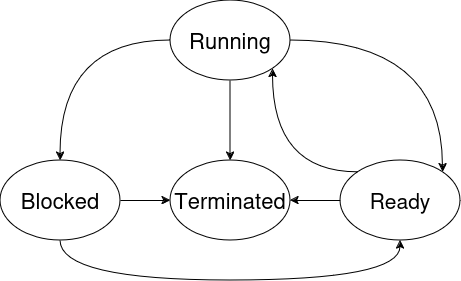

The diagram above was exported from draw.io. Its source (the exported page's mxGraphModel, read from the mxfile embedded in the PNG):
<mxGraphModel dx="1434" dy="761" grid="1" gridSize="10" guides="1" tooltips="1" connect="1" arrows="1" fold="1" page="1" pageScale="1" pageWidth="850" pageHeight="1100" math="0" shadow="0">
  <root>
    <mxCell id="0" />
    <mxCell id="1" parent="0" />
    <mxCell id="Kx4ekjDdHnxuw0beN8TC-8" style="edgeStyle=orthogonalEdgeStyle;rounded=0;orthogonalLoop=1;jettySize=auto;html=1;entryX=1;entryY=0;entryDx=0;entryDy=0;curved=1;exitX=1;exitY=0.5;exitDx=0;exitDy=0;" edge="1" parent="1" source="Kx4ekjDdHnxuw0beN8TC-1" target="Kx4ekjDdHnxuw0beN8TC-2">
      <mxGeometry relative="1" as="geometry" />
    </mxCell>
    <mxCell id="Kx4ekjDdHnxuw0beN8TC-13" style="edgeStyle=orthogonalEdgeStyle;rounded=0;orthogonalLoop=1;jettySize=auto;html=1;entryX=0.5;entryY=0;entryDx=0;entryDy=0;curved=1;exitX=0;exitY=0.5;exitDx=0;exitDy=0;" edge="1" parent="1" source="Kx4ekjDdHnxuw0beN8TC-1" target="Kx4ekjDdHnxuw0beN8TC-4">
      <mxGeometry relative="1" as="geometry" />
    </mxCell>
    <mxCell id="Kx4ekjDdHnxuw0beN8TC-15" style="edgeStyle=orthogonalEdgeStyle;rounded=0;orthogonalLoop=1;jettySize=auto;html=1;entryX=0.5;entryY=0;entryDx=0;entryDy=0;curved=1;" edge="1" parent="1" source="Kx4ekjDdHnxuw0beN8TC-1" target="Kx4ekjDdHnxuw0beN8TC-5">
      <mxGeometry relative="1" as="geometry" />
    </mxCell>
    <mxCell id="Kx4ekjDdHnxuw0beN8TC-1" value="&lt;font style=&quot;font-size: 22px;&quot;&gt;Running&lt;/font&gt;" style="ellipse;whiteSpace=wrap;html=1;" vertex="1" parent="1">
      <mxGeometry x="320" y="130" width="120" height="80" as="geometry" />
    </mxCell>
    <mxCell id="Kx4ekjDdHnxuw0beN8TC-17" style="edgeStyle=orthogonalEdgeStyle;rounded=0;orthogonalLoop=1;jettySize=auto;html=1;entryX=1;entryY=0.5;entryDx=0;entryDy=0;" edge="1" parent="1" source="Kx4ekjDdHnxuw0beN8TC-2" target="Kx4ekjDdHnxuw0beN8TC-5">
      <mxGeometry relative="1" as="geometry" />
    </mxCell>
    <mxCell id="Kx4ekjDdHnxuw0beN8TC-18" style="edgeStyle=orthogonalEdgeStyle;rounded=0;orthogonalLoop=1;jettySize=auto;html=1;entryX=1;entryY=1;entryDx=0;entryDy=0;exitX=0;exitY=0;exitDx=0;exitDy=0;curved=1;" edge="1" parent="1" source="Kx4ekjDdHnxuw0beN8TC-2" target="Kx4ekjDdHnxuw0beN8TC-1">
      <mxGeometry relative="1" as="geometry" />
    </mxCell>
    <mxCell id="Kx4ekjDdHnxuw0beN8TC-2" value="&lt;font style=&quot;font-size: 21px;&quot;&gt;Ready&lt;/font&gt;" style="ellipse;whiteSpace=wrap;html=1;" vertex="1" parent="1">
      <mxGeometry x="490" y="290" width="120" height="80" as="geometry" />
    </mxCell>
    <mxCell id="Kx4ekjDdHnxuw0beN8TC-12" style="edgeStyle=orthogonalEdgeStyle;rounded=0;orthogonalLoop=1;jettySize=auto;html=1;entryX=0.5;entryY=1;entryDx=0;entryDy=0;exitX=0.5;exitY=1;exitDx=0;exitDy=0;curved=1;" edge="1" parent="1" source="Kx4ekjDdHnxuw0beN8TC-4" target="Kx4ekjDdHnxuw0beN8TC-2">
      <mxGeometry relative="1" as="geometry">
        <Array as="points">
          <mxPoint x="210" y="410" />
          <mxPoint x="550" y="410" />
        </Array>
      </mxGeometry>
    </mxCell>
    <mxCell id="Kx4ekjDdHnxuw0beN8TC-16" style="edgeStyle=orthogonalEdgeStyle;rounded=0;orthogonalLoop=1;jettySize=auto;html=1;" edge="1" parent="1" source="Kx4ekjDdHnxuw0beN8TC-4" target="Kx4ekjDdHnxuw0beN8TC-5">
      <mxGeometry relative="1" as="geometry" />
    </mxCell>
    <mxCell id="Kx4ekjDdHnxuw0beN8TC-4" value="&lt;font style=&quot;font-size: 22px;&quot;&gt;Blocked&lt;/font&gt;" style="ellipse;whiteSpace=wrap;html=1;" vertex="1" parent="1">
      <mxGeometry x="150" y="290" width="120" height="80" as="geometry" />
    </mxCell>
    <mxCell id="Kx4ekjDdHnxuw0beN8TC-5" value="&lt;font style=&quot;font-size: 22px;&quot;&gt;Terminated&lt;/font&gt;" style="ellipse;whiteSpace=wrap;html=1;" vertex="1" parent="1">
      <mxGeometry x="320" y="290" width="120" height="80" as="geometry" />
    </mxCell>
  </root>
</mxGraphModel>